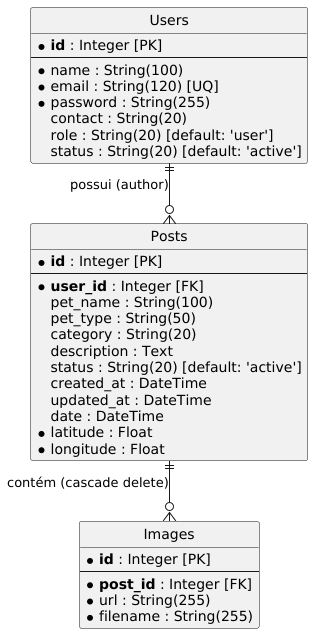

The diagram above was rendered by PlantUML. Its source (embedded in the PNG):
@startuml
hide circle
skinparam linetype ortho
skinparam roundcorner 5
skinparam shadowing false

entity "Users" as user {
  * **id** : Integer [PK]
  --
  * name : String(100)
  * email : String(120) [UQ]
  * password : String(255)
  contact : String(20)
  role : String(20) [default: 'user']
  status : String(20) [default: 'active']
}

entity "Posts" as post {
  * **id** : Integer [PK]
  --
  * **user_id** : Integer [FK]
  pet_name : String(100)
  pet_type : String(50)
  category : String(20)
  description : Text
  status : String(20) [default: 'active']
  created_at : DateTime
  updated_at : DateTime
  date : DateTime
  * latitude : Float
  * longitude : Float
}

entity "Images" as image {
  * **id** : Integer [PK]
  --
  * **post_id** : Integer [FK]
  * url : String(255)
  * filename : String(255)
}

user ||--o{ post : "possui (author)"
post ||--o{ image : "contém (cascade delete)"

@enduml